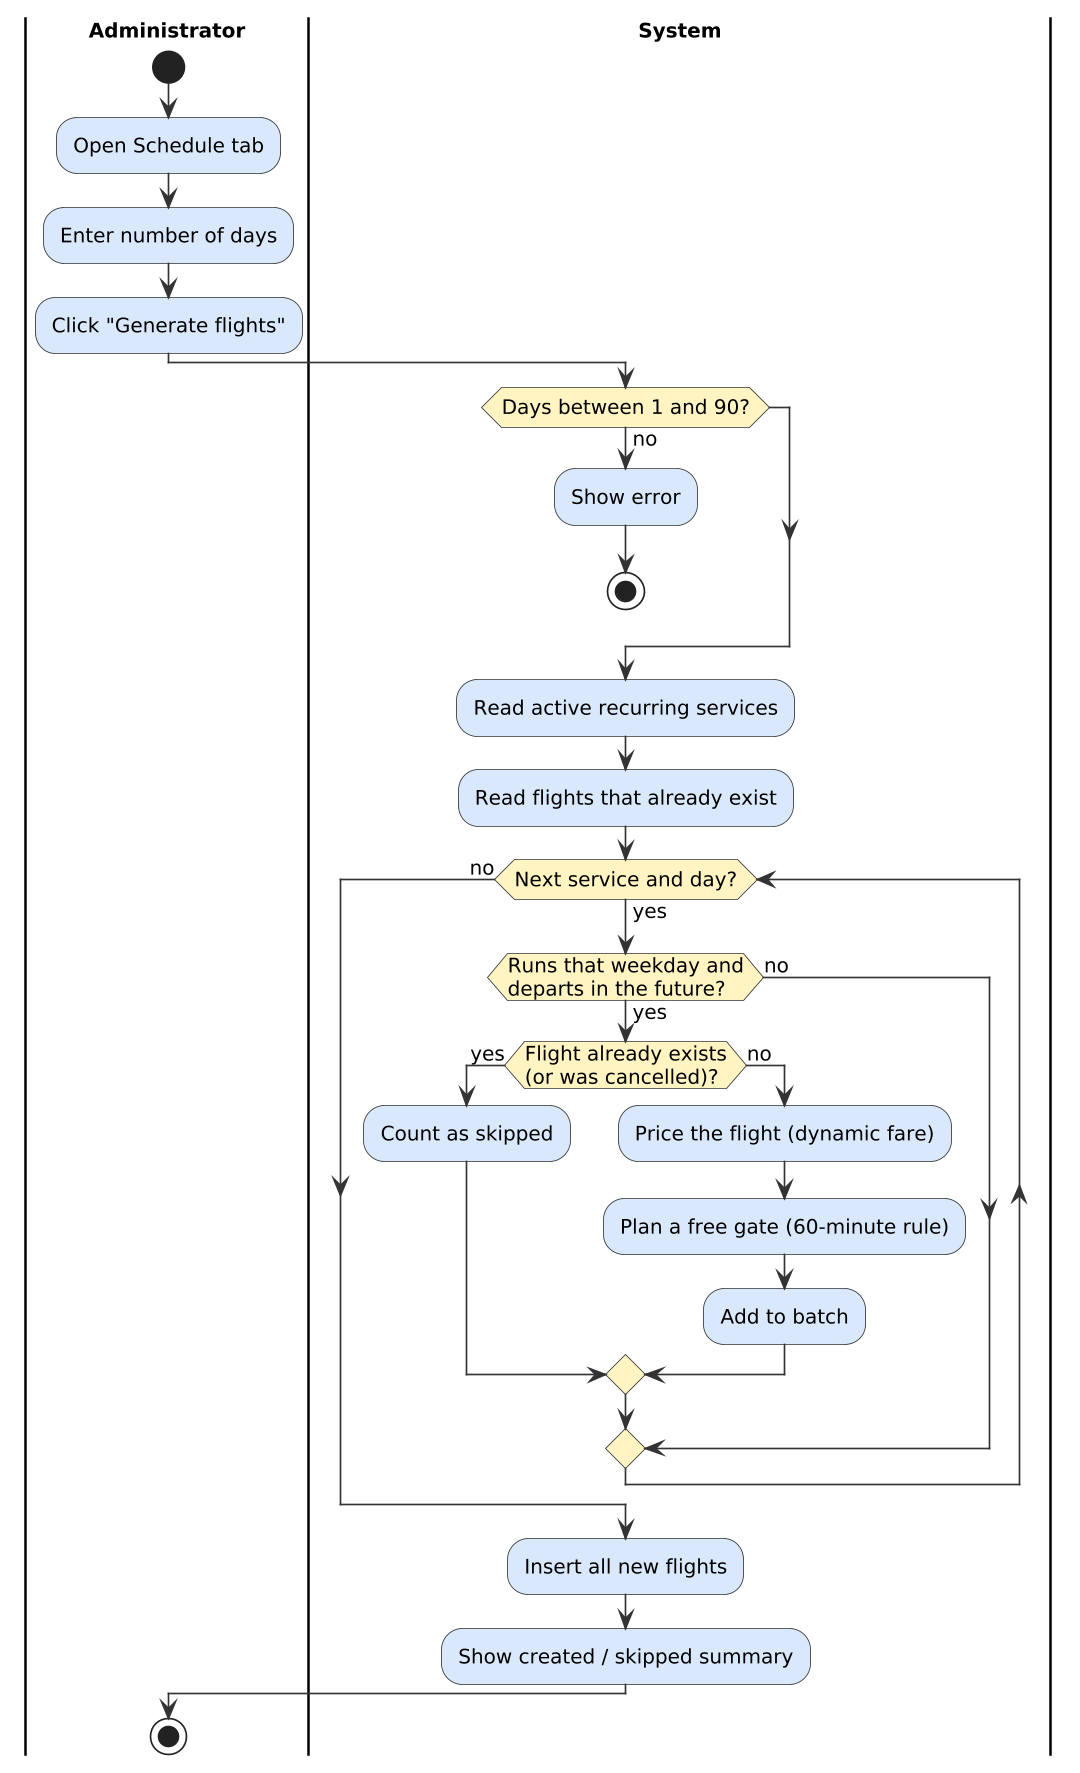

The diagram above was rendered by PlantUML. Its source (embedded in the PNG):
@startuml
!include _style.iuml
|Administrator|
start
:Open Schedule tab;
:Enter number of days;
:Click "Generate flights";
|System|
if (Days between 1 and 90?) then (no)
  :Show error;
  stop
endif
:Read active recurring services;
:Read flights that already exist;
while (Next service and day?) is (yes)
  if (Runs that weekday and\ndeparts in the future?) then (no)
  else (yes)
    if (Flight already exists\n(or was cancelled)?) then (yes)
      :Count as skipped;
    else (no)
      :Price the flight (dynamic fare);
      :Plan a free gate (60-minute rule);
      :Add to batch;
    endif
  endif
endwhile (no)
:Insert all new flights;
:Show created / skipped summary;
|Administrator|
stop
@enduml